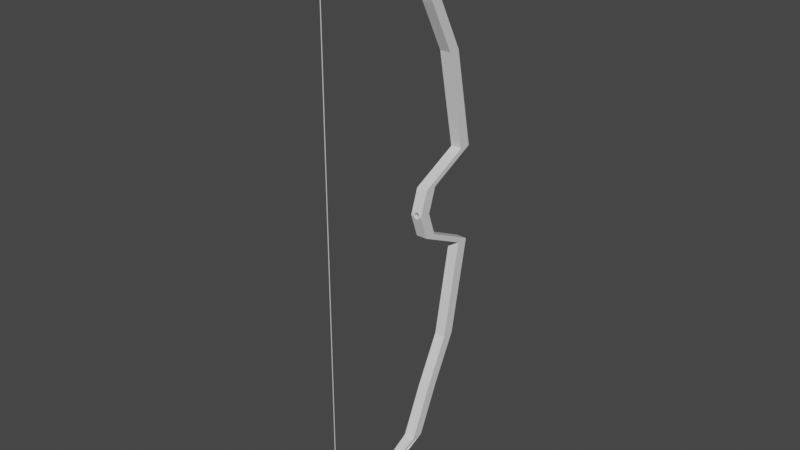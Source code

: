 # Source: Arc.blend  (saved by Blender 2.82.7; exported with 4.5.12 LTS)
import bpy
from mathutils import Matrix  # noqa: F401  (used for matrix-valued properties, if any)

bpy.ops.wm.read_factory_settings(use_empty=True)
scene = bpy.context.scene
scene.name = 'Scene'

# ---- collections
col_collection = bpy.data.collections.new('Collection'); scene.collection.children.link(col_collection)

# ---- materials (node trees are filled in below, after node groups)
mat_material = bpy.data.materials.new('Material')
mat_material.alpha_threshold = 0.0
mat_material.use_transparent_shadow = False
mat_material.line_color = (0.0, 0.0, 0.0, 1.0)

# ---- material node trees
mat_material.use_nodes = True; mat_material.node_tree.nodes.clear()
_N = mat_material.node_tree.nodes; _L = mat_material.node_tree.links
n0 = _N.new('ShaderNodeOutputMaterial'); n0.name = 'Material Output'; n0.location = (300, 300)
n1 = _N.new('ShaderNodeBsdfPrincipled'); n1.name = 'Principled BSDF'; n1.location = (10, 300)
n1.distribution = 'GGX'
n1.subsurface_method = 'BURLEY'
n1.inputs[2].default_value = 0.4
n1.inputs[3].default_value = 1.45
n1.inputs[27].default_value = (0.0, 0.0, 0.0, 1.0)
n1.inputs[28].default_value = 1.0
_L.new(n1.outputs[0], n0.inputs[0])
n0.is_active_output = True

# ---- world
world_world = bpy.data.worlds.new('World'); scene.world = world_world
world_world.use_nodes = True; world_world.node_tree.nodes.clear()
_N = world_world.node_tree.nodes; _L = world_world.node_tree.links
n0 = _N.new('ShaderNodeOutputWorld'); n0.name = 'World Output'; n0.location = (300, 300)
n1 = _N.new('ShaderNodeBackground'); n1.name = 'Background'; n1.location = (10, 300)
n1.inputs[0].default_value = (0.05088, 0.05088, 0.05088, 1.0)
_L.new(n1.outputs[0], n0.inputs[0])
n0.is_active_output = True
world_world.color = (0.05088, 0.05088, 0.05088)
world_world.use_sun_shadow = False
world_world.sun_shadow_jitter_overblur = 0.0

# ---- meshes
me_cube = bpy.data.meshes.new('Cube')
me_cube.from_pydata([(0.02282, -0.1693, 1.0), (0.02282, -0.1693, -1.0), (0.02282, -0.2181, 1.0), (0.02282, -0.2181, -1.0), (-0.02282, -0.1693, 1.0), (-0.02282, -0.1693, -1.0), (-0.02282, -0.2181, 1.0), (-0.02282, -0.2181, -1.0), (0.02282, -0.1351, 0.0), (-0.02282, -0.1839, 0.0), (0.02282, -0.1839, 0.0), (-0.02282, -0.1351, 0.0), (-0.02282, 0.0548, 0.2023), (0.02282, 0.1036, 0.2023), (0.02282, 0.0548, 0.2023), (-0.02282, 0.1036, 0.2023), (0.02282, 0.1036, -0.1985), (0.02282, 0.0548, -0.1985), (-0.02282, 0.1036, -0.1985), (-0.02282, 0.0548, -0.1985), (0.02282, -0.1009, 0.1011), (0.02282, -0.1498, 0.1011), (-0.02282, -0.1009, 0.1011), (-0.02282, -0.1498, 0.1011), (-0.02282, -0.1498, -0.09924), (0.02282, -0.1009, -0.09924), (0.02282, -0.1498, -0.09924), (-0.02282, -0.1009, -0.09924), (-0.02282, -0.02442, 0.6011), (0.02282, 0.02442, 0.6011), (0.02282, -0.02442, 0.6011), (-0.02282, 0.02442, 0.6011), (0.02282, 0.02442, -0.5992), (0.02282, -0.02442, -0.5992), (-0.02282, 0.02442, -0.5992), (-0.02282, -0.02442, -0.5992), (0.02282, -0.07813, -0.7996), (0.02282, -0.127, -0.7996), (-0.02282, -0.07813, -0.7996), (-0.02282, -0.127, -0.7996), (-0.02282, -0.127, 0.8006), (0.02282, -0.07813, 0.8006), (0.02282, -0.127, 0.8006), (-0.02282, -0.07813, 0.8006), (0.02282, -0.6099, 1.197), (0.02282, -0.6587, 1.197), (-0.02282, -0.6099, 1.197), (0.02282, -0.6099, -1.194), (-0.001808, -0.6587, -1.194), (-0.02282, -0.6099, -1.194), (0.001808, -0.6587, -1.194), (-0.02282, -0.6587, 1.197), (-0.001808, -0.6587, 1.197), (0.001808, -0.6587, 1.197), (0.005021, -0.1306, 0.01325), (-0.00256, -0.1303, 0.01406), (0.0, -0.1791, 0.01434), (-0.007289, -0.1311, 0.01192), (0.0, -0.1303, 0.01434), (0.01091, -0.1812, -0.007965), (-0.01091, -0.1324, 0.007965), (-0.01212, -0.1332, 0.005486), (-0.01287, -0.1342, 0.002797), (0.009277, -0.1804, -0.01014), (-0.01312, -0.1351, 2.369e-09), (-0.01287, -0.1341, -0.002797), (0.01212, -0.182, -0.005486), (0.01212, -0.1332, -0.005486), (-0.01212, -0.1332, -0.005486), (0.007289, -0.1798, -0.01192), (0.007289, -0.131, -0.01192), (-0.009277, -0.1316, -0.01014), (-0.007289, -0.131, -0.01192), (-0.005021, -0.1305, -0.01325), (4.275e-09, -0.1302, -0.01434), (-0.00256, -0.1303, -0.01406), (0.00256, -0.1303, -0.01406), (-0.00256, -0.1791, -0.01406), (0.009277, -0.1316, -0.01014), (0.01091, -0.1324, -0.007965), (-0.009277, -0.1805, 0.01014), (0.01287, -0.1341, -0.002797), (-0.009277, -0.1317, 0.01014), (-0.007289, -0.1799, 0.01192), (-0.01212, -0.1821, 0.005486), (0.01312, -0.1351, 1.513e-08), (0.01287, -0.1342, 0.002797), (0.01212, -0.1332, 0.005486), (0.01091, -0.1324, 0.007965), (0.01091, -0.1812, 0.007965), (0.009277, -0.1317, 0.01014), (0.00256, -0.1303, 0.01406), (4.275e-09, -0.179, -0.01434), (0.00256, -0.1791, -0.01406), (0.00256, -0.1792, 0.01406), (0.01212, -0.1821, 0.005486), (0.005021, -0.1795, 0.01325), (0.01312, -0.1839, 1.3e-08), (-0.009277, -0.1804, -0.01014), (-0.01287, -0.183, -0.002797), (-0.007289, -0.1798, -0.01192), (-0.01091, -0.1324, -0.007965), (-0.00256, -0.1792, 0.01406), (-0.01212, -0.182, -0.005486), (-0.01091, -0.1812, -0.007965), (0.01287, -0.183, -0.002797), (0.007289, -0.1799, 0.01192), (0.007289, -0.1311, 0.01192), (0.005021, -0.1305, -0.01325), (-0.01091, -0.1812, 0.007965), (-0.01287, -0.183, 0.002797), (-0.01312, -0.1839, 2.346e-10), (0.01287, -0.183, 0.002797), (0.005021, -0.1794, -0.01325), (-0.005021, -0.1795, 0.01325), (-0.005021, -0.1306, 0.01325), (0.009277, -0.1805, 0.01014), (-0.005021, -0.1794, -0.01325)], [], [(4, 6, 51, 46), (42, 2, 6, 40), (40, 6, 4, 43), (7, 5, 49, 50), (41, 0, 2, 42), (43, 4, 0, 41), (27, 11, 64, 65, 68, 101, 71, 72, 73, 75, 74, 76, 108, 70, 78, 79, 67, 81, 85, 8, 25), (25, 8, 10, 26), (24, 9, 11, 27), (26, 10, 97, 105, 66, 59, 63, 69, 113, 93, 92, 77, 117, 100, 98, 104, 103, 99, 111, 9, 24), (22, 15, 13, 20), (20, 13, 14, 21), (23, 12, 15, 22), (21, 14, 12, 23), (33, 17, 19, 35), (35, 19, 18, 34), (32, 16, 17, 33), (34, 18, 16, 32), (10, 21, 23, 9, 111, 110, 84, 109, 80, 83, 114, 102, 56, 94, 96, 106, 116, 89, 95, 112, 97), (9, 23, 22, 11), (8, 20, 21, 10), (11, 22, 20, 8, 85, 86, 87, 88, 90, 107, 54, 91, 58, 55, 115, 57, 82, 60, 61, 62, 64), (17, 26, 24, 19), (19, 24, 27, 18), (16, 25, 26, 17), (18, 27, 25, 16), (15, 31, 29, 13), (13, 29, 30, 14), (12, 28, 31, 15), (14, 30, 28, 12), (38, 34, 32, 36), (36, 32, 33, 37), (39, 35, 34, 38), (37, 33, 35, 39), (3, 37, 39, 7), (7, 39, 38, 5), (1, 36, 37, 3), (5, 38, 36, 1), (31, 43, 41, 29), (29, 41, 42, 30), (28, 40, 43, 31), (30, 42, 40, 28), (44, 46, 51, 45), (2, 0, 44, 45), (0, 4, 46, 44), (6, 2, 45, 51), (49, 47, 48, 50), (1, 3, 48, 47), (5, 1, 47, 49), (3, 7, 50, 48), (51, 45, 52, 53), (48, 50, 53, 52), (76, 74, 92, 93), (58, 91, 94, 56), (91, 54, 96, 94), (85, 81, 105, 97), (72, 71, 98, 100), (115, 55, 102, 114), (55, 58, 56, 102), (101, 68, 103, 104), (54, 107, 106, 96), (79, 78, 63, 59), (71, 101, 104, 98), (57, 115, 114, 83), (60, 82, 80, 109), (68, 65, 99, 103), (62, 61, 84, 110), (65, 64, 111, 99), (82, 57, 83, 80), (86, 85, 97, 112), (61, 60, 109, 84), (78, 70, 69, 63), (74, 75, 77, 92), (67, 79, 59, 66), (108, 76, 93, 113), (64, 62, 110, 111), (87, 86, 112, 95), (88, 87, 95, 89), (107, 90, 116, 106), (81, 67, 66, 105), (90, 88, 89, 116), (73, 72, 100, 117), (70, 108, 113, 69), (75, 73, 117, 77)])
_uv = me_cube.uv_layers.new(name='UVMap')
_uv.uv.foreach_set('vector', [0.625, 0.25, 0.625, 0.0, 0.625, 0.0, 0.625, 0.25, 0.6001, 0.75, 0.625, 0.75, 0.625, 1.0, 0.6001, 1.0, 0.6001, 0.0, 0.625, 0.0, 0.625, 0.25, 0.6001, 0.25, 0.375, 0.0, 0.375, 0.25, 0.375, 0.25, 0.375, 0.0, 0.6001, 0.5, 0.625, 0.5, 0.625, 0.75, 0.6001, 0.75, 0.6001, 0.25, 0.625, 0.25, 0.625, 0.5, 0.6001, 0.5, 0.4876, 0.25, 0.5, 0.25, 0.5, 0.3031, 0.4997, 0.3045, 0.4993, 0.3086, 0.499, 0.3152, 0.4987, 0.3242, 0.4985, 0.3351, 0.4983, 0.3475, 0.4982, 0.361, 0.4982, 0.375, 0.4982, 0.389, 0.4983, 0.4025, 0.4985, 0.4149, 0.4987, 0.4258, 0.499, 0.4348, 0.4993, 0.4414, 0.4997, 0.4455, 0.5, 0.4469, 0.5, 0.5, 0.4876, 0.5, 0.4876, 0.5, 0.5, 0.5, 0.5, 0.75, 0.4876, 0.75, 0.4876, 0.0, 0.5, 0.0, 0.5, 0.25, 0.4876, 0.25, 0.4876, 0.75, 0.5, 0.75, 0.5, 0.8031, 0.4997, 0.8045, 0.4993, 0.8086, 0.499, 0.8152, 0.4987, 0.8242, 0.4985, 0.8351, 0.4983, 0.8475, 0.4982, 0.861, 0.4982, 0.875, 0.4982, 0.889, 0.4983, 0.9025, 0.4985, 0.9149, 0.4987, 0.9258, 0.499, 0.9348, 0.4993, 0.9414, 0.4997, 0.9455, 0.5, 0.9469, 0.5, 1.0, 0.4876, 1.0, 0.5126, 0.25, 0.5253, 0.25, 0.5253, 0.5, 0.5126, 0.5, 0.5126, 0.5, 0.5253, 0.5, 0.5253, 0.75, 0.5126, 0.75, 0.5126, 0.0, 0.5253, 0.0, 0.5253, 0.25, 0.5126, 0.25, 0.5126, 0.75, 0.5253, 0.75, 0.5253, 1.0, 0.5126, 1.0, 0.4251, 0.75, 0.4752, 0.75, 0.4752, 1.0, 0.4251, 1.0, 0.4251, 0.0, 0.4752, 0.0, 0.4752, 0.25, 0.4251, 0.25, 0.4251, 0.5, 0.4752, 0.5, 0.4752, 0.75, 0.4251, 0.75, 0.4251, 0.25, 0.4752, 0.25, 0.4752, 0.5, 0.4251, 0.5, 0.5, 0.75, 0.5126, 0.75, 0.5126, 1.0, 0.5, 1.0, 0.5, 0.9469, 0.5003, 0.9455, 0.5007, 0.9414, 0.501, 0.9348, 0.5013, 0.9258, 0.5015, 0.9149, 0.5017, 0.9025, 0.5018, 0.889, 0.5018, 0.875, 0.5018, 0.861, 0.5017, 0.8475, 0.5015, 0.8351, 0.5013, 0.8242, 0.501, 0.8152, 0.5007, 0.8086, 0.5003, 0.8045, 0.5, 0.8031, 0.5, 0.0, 0.5126, 0.0, 0.5126, 0.25, 0.5, 0.25, 0.5, 0.5, 0.5126, 0.5, 0.5126, 0.75, 0.5, 0.75, 0.5, 0.25, 0.5126, 0.25, 0.5126, 0.5, 0.5, 0.5, 0.5, 0.4469, 0.5003, 0.4455, 0.5007, 0.4414, 0.501, 0.4348, 0.5013, 0.4258, 0.5015, 0.4149, 0.5017, 0.4025, 0.5018, 0.389, 0.5018, 0.375, 0.5018, 0.361, 0.5017, 0.3475, 0.5015, 0.3351, 0.5013, 0.3242, 0.501, 0.3152, 0.5007, 0.3086, 0.5003, 0.3045, 0.5, 0.3031, 0.4752, 0.75, 0.4876, 0.75, 0.4876, 1.0, 0.4752, 1.0, 0.4752, 0.0, 0.4876, 0.0, 0.4876, 0.25, 0.4752, 0.25, 0.4752, 0.5, 0.4876, 0.5, 0.4876, 0.75, 0.4752, 0.75, 0.4752, 0.25, 0.4876, 0.25, 0.4876, 0.5, 0.4752, 0.5, 0.5253, 0.25, 0.5751, 0.25, 0.5751, 0.5, 0.5253, 0.5, 0.5253, 0.5, 0.5751, 0.5, 0.5751, 0.75, 0.5253, 0.75, 0.5253, 0.0, 0.5751, 0.0, 0.5751, 0.25, 0.5253, 0.25, 0.5253, 0.75, 0.5751, 0.75, 0.5751, 1.0, 0.5253, 1.0, 0.4, 0.25, 0.4251, 0.25, 0.4251, 0.5, 0.4, 0.5, 0.4, 0.5, 0.4251, 0.5, 0.4251, 0.75, 0.4, 0.75, 0.4, 0.0, 0.4251, 0.0, 0.4251, 0.25, 0.4, 0.25, 0.4, 0.75, 0.4251, 0.75, 0.4251, 1.0, 0.4, 1.0, 0.375, 0.75, 0.4, 0.75, 0.4, 1.0, 0.375, 1.0, 0.375, 0.0, 0.4, 0.0, 0.4, 0.25, 0.375, 0.25, 0.375, 0.5, 0.4, 0.5, 0.4, 0.75, 0.375, 0.75, 0.375, 0.25, 0.4, 0.25, 0.4, 0.5, 0.375, 0.5, 0.5751, 0.25, 0.6001, 0.25, 0.6001, 0.5, 0.5751, 0.5, 0.5751, 0.5, 0.6001, 0.5, 0.6001, 0.75, 0.5751, 0.75, 0.5751, 0.0, 0.6001, 0.0, 0.6001, 0.25, 0.5751, 0.25, 0.5751, 0.75, 0.6001, 0.75, 0.6001, 1.0, 0.5751, 1.0, 0.625, 0.5, 0.875, 0.5, 0.875, 0.75, 0.625, 0.75, 0.625, 0.75, 0.625, 0.5, 0.625, 0.5, 0.625, 0.75, 0.625, 0.5, 0.625, 0.25, 0.625, 0.25, 0.625, 0.5, 0.625, 1.0, 0.625, 0.75, 0.625, 0.75, 0.625, 1.0, 0.125, 0.5, 0.375, 0.5, 0.375, 0.75, 0.125, 0.75, 0.375, 0.5, 0.375, 0.75, 0.375, 0.75, 0.375, 0.5, 0.375, 0.25, 0.375, 0.5, 0.375, 0.5, 0.375, 0.25, 0.375, 0.75, 0.375, 1.0, 0.375, 1.0, 0.375, 0.75, 0.875, 0.75, 0.625, 0.75, 0.625, 0.75, 0.875, 0.75, 0.375, 0.75, 0.125, 0.75, 0.875, 0.75, 0.625, 0.75, 0.4688, 0.6191, 0.5, 0.6187, 0.5, 0.8052, 0.4688, 0.8056, 0.0, 0.6191, 0.03125, 0.6194, 0.03125, 0.8059, 0.0, 0.8056, 0.03125, 0.6194, 0.0625, 0.6205, 0.0625, 0.807, 0.03125, 0.8059, 0.25, 0.6376, 0.2812, 0.6339, 0.2812, 0.8204, 0.25, 0.8241, 0.5938, 0.6219, 0.625, 0.6242, 0.625, 0.8107, 0.5938, 0.8084, 0.9375, 0.6205, 0.9688, 0.6194, 0.9687, 0.8059, 0.9375, 0.807, 0.9688, 0.6194, 1.0, 0.6191, 1.0, 0.8056, 0.9687, 0.8059, 0.6562, 0.6271, 0.6875, 0.6304, 0.6875, 0.8169, 0.6562, 0.8136, 0.0625, 0.6205, 0.09375, 0.6222, 0.09375, 0.8087, 0.0625, 0.807, 0.3438, 0.6271, 0.375, 0.6242, 0.375, 0.8107, 0.3438, 0.8136, 0.625, 0.6242, 0.6562, 0.6271, 0.6562, 0.8136, 0.625, 0.8107, 0.9062, 0.6222, 0.9375, 0.6205, 0.9375, 0.807, 0.9062, 0.8087, 0.8438, 0.6273, 0.875, 0.6245, 0.875, 0.811, 0.8438, 0.8138, 0.6875, 0.6304, 0.7188, 0.6339, 0.7188, 0.8204, 0.6875, 0.8169, 0.7812, 0.634, 0.8125, 0.6305, 0.8125, 0.817, 0.7812, 0.8205, 0.7188, 0.6339, 0.75, 0.6376, 0.75, 0.8241, 0.7188, 0.8204, 0.875, 0.6245, 0.9062, 0.6222, 0.9062, 0.8087, 0.875, 0.811, 0.2188, 0.634, 0.25, 0.6376, 0.25, 0.8241, 0.2188, 0.8205, 0.8125, 0.6305, 0.8438, 0.6273, 0.8438, 0.8138, 0.8125, 0.817, 0.375, 0.6242, 0.4062, 0.6219, 0.4062, 0.8084, 0.375, 0.8107, 0.5, 0.6187, 0.5312, 0.6191, 0.5312, 0.8056, 0.5, 0.8052, 0.3125, 0.6304, 0.3438, 0.6271, 0.3438, 0.8136, 0.3125, 0.8169, 0.4375, 0.6202, 0.4688, 0.6191, 0.4688, 0.8056, 0.4375, 0.8066, 0.75, 0.6376, 0.7812, 0.634, 0.7812, 0.8205, 0.75, 0.8241, 0.1875, 0.6305, 0.2188, 0.634, 0.2188, 0.8205, 0.1875, 0.817, 0.1562, 0.6273, 0.1875, 0.6305, 0.1875, 0.817, 0.1562, 0.8138, 0.09375, 0.6222, 0.125, 0.6245, 0.125, 0.811, 0.09375, 0.8087, 0.2812, 0.6339, 0.3125, 0.6304, 0.3125, 0.8169, 0.2812, 0.8204, 0.125, 0.6245, 0.1562, 0.6273, 0.1562, 0.8138, 0.125, 0.811, 0.5625, 0.6202, 0.5938, 0.6219, 0.5938, 0.8084, 0.5625, 0.8066, 0.4062, 0.6219, 0.4375, 0.6202, 0.4375, 0.8066, 0.4062, 0.8084, 0.5312, 0.6191, 0.5625, 0.6202, 0.5625, 0.8066, 0.5312, 0.8056])
me_cube.materials.append(mat_material)
me_cube.use_remesh_preserve_volume = False
me_cube.use_remesh_preserve_attributes = False
me_cube.use_mirror_vertex_groups = False
me_cube.update()

# ---- objects
ob_cube = bpy.data.objects.new('Cube', me_cube)

# ---- transforms, parenting, visibility, modifiers, constraints
ob_cube.location = (0.0, 0.0, 0.0)
ob_cube.lock_rotations_4d = False
ob_cube.empty_display_type = 'ARROWS'
ob_cube.lineart.crease_threshold = 0.0

# ---- collection membership
col_collection.objects.link(ob_cube)

# ---- scene / render settings (as saved in the file)
scene.frame_start = 1; scene.frame_end = 250; scene.frame_set(1)
scene.render.engine = 'BLENDER_EEVEE_NEXT'
scene.cycles.use_denoising = False
scene.cycles.samples = 128
scene.cycles.sampling_pattern = 'TABULATED_SOBOL'
scene.cycles.use_adaptive_sampling = False
scene.cycles.use_light_tree = False
scene.view_settings.view_transform = 'Filmic'
bpy.context.view_layer.update()

# ---- added for rendering (the .blend has no active camera and no usable light): camera, sun
cam_auto = bpy.data.cameras.new('AutoCamera')
cam_auto.lens = 50.0
cam_auto.sensor_width = 36.0
cam_auto.clip_end = 1000.0
ob_auto_camera = bpy.data.objects.new('AutoCamera', cam_auto)
scene.collection.objects.link(ob_auto_camera)
ob_auto_camera.location = (2.32249, -3.06451, 1.85989)
ob_auto_camera.rotation_euler = (1.09748, -7.21219e-08, 0.694738)
scene.camera = ob_auto_camera
light_auto_sun = bpy.data.lights.new('AutoSun', 'SUN')
light_auto_sun.energy = 3.0
light_auto_sun.angle = 0.0523599
ob_auto_sun = bpy.data.objects.new('AutoSun', light_auto_sun)
scene.collection.objects.link(ob_auto_sun)
ob_auto_sun.rotation_euler = (0.872665, 0.174533, 0.523599)
bpy.context.view_layer.update()
